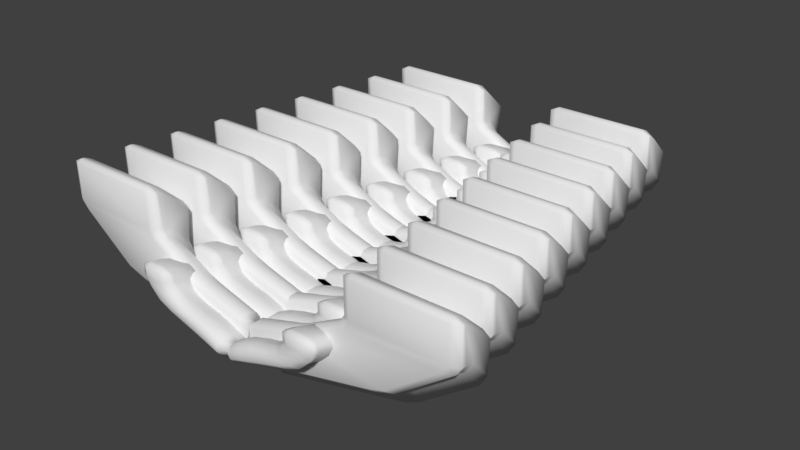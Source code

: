 # Source: World3_Arch.blend  (saved by Blender 2.77.0; exported with 4.5.12 LTS)
import bpy
from mathutils import Matrix  # noqa: F401  (used for matrix-valued properties, if any)

bpy.ops.wm.read_factory_settings(use_empty=True)
scene = bpy.context.scene
scene.name = 'Scene'

# ---- collections
col_collection_1 = bpy.data.collections.new('Collection 1'); scene.collection.children.link(col_collection_1)

# ---- world
world_world = bpy.data.worlds.new('World'); scene.world = world_world
world_world.color = (0.05088, 0.05088, 0.05088)
world_world.use_sun_shadow = False
world_world.sun_shadow_jitter_overblur = 0.0
world_world.cycles.sampling_method = 'MANUAL'

# ---- meshes
me_cube_001 = bpy.data.meshes.new('Cube.001')
me_cube_001.from_pydata([(0.8071, -0.1977, -0.1977), (0.8071, -0.1977, 0.1977), (0.8071, 0.1479, -0.2022), (0.8071, 0.07756, 0.1869), (1.203, -0.1977, -0.1977), (1.203, -0.1977, 0.1977), (1.203, 0.1479, -0.2022), (1.203, 0.07756, 0.1869), (0.623, 0.1923, -0.4478), (0.623, -0.1977, -0.4473), (0.9683, 0.2265, -0.6374), (0.9683, -0.1977, -0.64), (0.2667, 0.22, -0.6014), (0.2667, -0.1977, -0.6034), (0.4056, 0.2859, -0.9657), (0.4056, -0.1977, -0.9736), (0.0, 0.2678, -0.866), (0.0, -0.1977, -0.8722), (0.0, 0.3337, -1.23), (0.0, -0.1977, -1.242), (0.8071, 0.8199, -0.0763), (0.8071, 0.7398, -0.4635), (1.203, 0.8199, -0.0763), (1.203, 0.7398, -0.4635), (0.9683, 0.6502, -0.8966), (0.623, 0.6892, -0.708), (0.4056, 0.5826, -1.223), (0.2667, 0.6576, -0.8608), (0.0, 0.5281, -1.487), (0.0, 0.6031, -1.124), (1.312, 0.3979, 0.4355), (1.312, 0.3979, 1.464), (1.312, 0.7435, 0.4239), (1.312, 0.6731, 1.436), (2.645, 0.3979, 0.4355), (2.645, 0.3979, 1.464), (2.645, 0.7435, 0.4239), (2.645, 0.6731, 1.436), (0.6915, 0.7878, -0.2151), (0.6915, 0.3979, -0.2139), (1.855, 0.8221, -0.7083), (1.855, 0.3979, -0.715), (0.0, 0.8156, -0.6146), (0.0, 0.3979, -0.6198), (0.0, 0.8814, -1.562), (0.0, 0.3979, -1.583), (0.0, 0.8634, -1.303), (0.0, 0.3979, -1.319), (1.312, 1.416, 0.7513), (1.312, 1.335, -0.2559), (2.645, 1.416, 0.7513), (2.645, 1.335, -0.2559), (1.855, 1.246, -1.383), (0.6915, 1.285, -0.8918), (0.0, 1.178, -2.232), (0.0, 1.253, -1.289), (0.0, 1.199, -1.974)], [], [(1, 3, 2, 0), (16, 12, 27, 29), (7, 5, 4, 6), (5, 1, 0, 4), (3, 7, 22, 20), (5, 7, 3, 1), (10, 11, 15, 14), (4, 0, 9, 11), (6, 4, 11, 10), (0, 2, 8, 9), (15, 13, 17, 19), (9, 8, 12, 13), (11, 9, 13, 15), (8, 2, 21, 25), (17, 16, 18, 19), (14, 18, 28, 26), (14, 15, 19, 18), (13, 12, 16, 17), (20, 22, 23, 21), (21, 23, 24, 25), (25, 24, 26, 27), (27, 26, 28, 29), (10, 14, 26, 24), (7, 6, 23, 22), (18, 16, 29, 28), (2, 3, 20, 21), (12, 8, 25, 27), (6, 10, 24, 23), (31, 33, 32, 30), (46, 42, 55, 56), (37, 35, 34, 36), (35, 31, 30, 34), (33, 37, 50, 48), (35, 37, 33, 31), (40, 41, 45, 44), (34, 30, 39, 41), (36, 34, 41, 40), (30, 32, 38, 39), (39, 38, 42, 43), (41, 39, 43, 45), (38, 32, 49, 53), (43, 42, 46, 47), (48, 50, 51, 49), (49, 51, 52, 53), (53, 52, 54, 55), (40, 44, 54, 52), (37, 36, 51, 50), (32, 33, 48, 49), (42, 38, 53, 55), (36, 40, 52, 51), (44, 55, 54), (45, 43, 44)])
me_cube_001.polygons.foreach_set('use_smooth', [True] * 52)
me_cube_001.use_remesh_preserve_volume = False
me_cube_001.use_remesh_preserve_attributes = False
me_cube_001.use_mirror_vertex_groups = False
me_cube_001.update()

# ---- objects
ob_portal = bpy.data.objects.new('Portal', me_cube_001)

# ---- transforms, parenting, visibility, modifiers, constraints
ob_portal.location = (0.0, 0.0, 0.0)
ob_portal.scale = (1.944, 1.0, 1.0)
ob_portal.lineart.crease_threshold = 0.0
_m = ob_portal.modifiers.new('Bevel', 'BEVEL')
_m.limit_method = 'NONE'
_m.spread = 0.0
_m = ob_portal.modifiers.new('Array', 'ARRAY')
_m.count = 9
_m.fit_length = 4.1
_m.use_constant_offset = True
_m.constant_offset_displace = (-0.1, 0.0, 0.0)
_m.relative_offset_displace = (0.0, 0.7, 0.0)
_m = ob_portal.modifiers.new('Mirror', 'MIRROR')
_m.use_clip = True

# ---- collection membership
col_collection_1.objects.link(ob_portal)

# ---- scene / render settings (as saved in the file)
scene.frame_start = 1; scene.frame_end = 250; scene.frame_set(1)
scene.render.engine = 'BLENDER_EEVEE_NEXT'
scene.render.resolution_percentage = 50
scene.render.dither_intensity = 0.0
scene.cycles.use_denoising = False
scene.cycles.samples = 128
scene.cycles.sampling_pattern = 'TABULATED_SOBOL'
scene.cycles.light_sampling_threshold = 0.0
scene.cycles.use_adaptive_sampling = False
scene.cycles.use_light_tree = False
scene.cycles.blur_glossy = 0.0
scene.cycles.sample_clamp_indirect = 0.0
scene.view_settings.view_transform = 'Standard'
bpy.context.view_layer.update()

# ---- added for rendering (the .blend has no active camera and no usable light): camera, sun
cam_auto = bpy.data.cameras.new('AutoCamera')
cam_auto.lens = 50.0
cam_auto.sensor_width = 36.0
cam_auto.clip_end = 1000.0
ob_auto_camera = bpy.data.objects.new('AutoCamera', cam_auto)
scene.collection.objects.link(ob_auto_camera)
ob_auto_camera.location = (14.0469, -11.7565, 10.9198)
ob_auto_camera.rotation_euler = (1.09748, -7.21219e-08, 0.694738)
scene.camera = ob_auto_camera
light_auto_sun = bpy.data.lights.new('AutoSun', 'SUN')
light_auto_sun.energy = 3.0
light_auto_sun.angle = 0.0523599
ob_auto_sun = bpy.data.objects.new('AutoSun', light_auto_sun)
scene.collection.objects.link(ob_auto_sun)
ob_auto_sun.rotation_euler = (0.872665, 0.174533, 0.523599)
bpy.context.view_layer.update()
